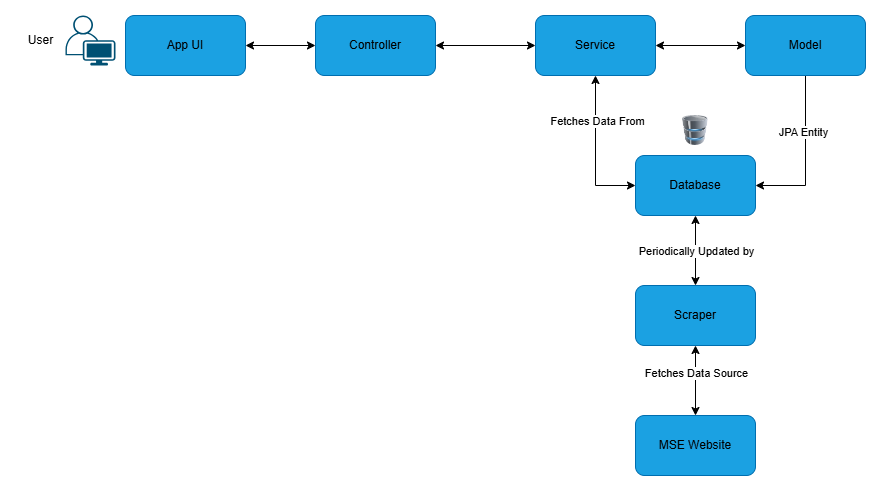

The diagram above was exported from draw.io. Its source (the exported page's mxGraphModel, read from the mxfile embedded in the PNG):
<mxGraphModel dx="1134" dy="649" grid="1" gridSize="10" guides="1" tooltips="1" connect="1" arrows="1" fold="1" page="1" pageScale="1" pageWidth="850" pageHeight="1100" math="0" shadow="0">
  <root>
    <mxCell id="0" />
    <mxCell id="1" parent="0" />
    <mxCell id="8jTfGEjP1VlpEV2Hbrei-1" value="" style="points=[[0.35,0,0],[0.98,0.51,0],[1,0.71,0],[0.67,1,0],[0,0.795,0],[0,0.65,0]];verticalLabelPosition=bottom;sketch=0;html=1;verticalAlign=top;aspect=fixed;align=center;pointerEvents=1;shape=mxgraph.cisco19.user;fillColor=#005073;strokeColor=none;" vertex="1" parent="1">
      <mxGeometry x="60" y="210" width="50" height="50" as="geometry" />
    </mxCell>
    <mxCell id="8jTfGEjP1VlpEV2Hbrei-27" style="edgeStyle=orthogonalEdgeStyle;rounded=0;orthogonalLoop=1;jettySize=auto;html=1;exitX=1;exitY=0.5;exitDx=0;exitDy=0;entryX=0;entryY=0.5;entryDx=0;entryDy=0;startArrow=classic;startFill=1;" edge="1" parent="1" source="8jTfGEjP1VlpEV2Hbrei-2" target="8jTfGEjP1VlpEV2Hbrei-25">
      <mxGeometry relative="1" as="geometry" />
    </mxCell>
    <mxCell id="8jTfGEjP1VlpEV2Hbrei-2" value="App UI" style="rounded=1;whiteSpace=wrap;html=1;fillColor=#1ba1e2;strokeColor=#006EAF;fontColor=#000000;" vertex="1" parent="1">
      <mxGeometry x="120" y="210" width="120" height="60" as="geometry" />
    </mxCell>
    <mxCell id="8jTfGEjP1VlpEV2Hbrei-29" style="edgeStyle=orthogonalEdgeStyle;rounded=0;orthogonalLoop=1;jettySize=auto;html=1;exitX=1;exitY=0.5;exitDx=0;exitDy=0;entryX=0;entryY=0.5;entryDx=0;entryDy=0;startArrow=classic;startFill=1;" edge="1" parent="1" source="8jTfGEjP1VlpEV2Hbrei-4" target="8jTfGEjP1VlpEV2Hbrei-26">
      <mxGeometry relative="1" as="geometry" />
    </mxCell>
    <mxCell id="8jTfGEjP1VlpEV2Hbrei-40" style="edgeStyle=orthogonalEdgeStyle;rounded=0;orthogonalLoop=1;jettySize=auto;html=1;entryX=0;entryY=0.5;entryDx=0;entryDy=0;startArrow=classic;startFill=1;" edge="1" parent="1" source="8jTfGEjP1VlpEV2Hbrei-4" target="8jTfGEjP1VlpEV2Hbrei-5">
      <mxGeometry relative="1" as="geometry" />
    </mxCell>
    <mxCell id="8jTfGEjP1VlpEV2Hbrei-41" value="Fetches Data From" style="edgeLabel;html=1;align=center;verticalAlign=middle;resizable=0;points=[];" vertex="1" connectable="0" parent="8jTfGEjP1VlpEV2Hbrei-40">
      <mxGeometry x="-0.4025" y="1" relative="1" as="geometry">
        <mxPoint y="1" as="offset" />
      </mxGeometry>
    </mxCell>
    <mxCell id="8jTfGEjP1VlpEV2Hbrei-4" value="Service" style="rounded=1;whiteSpace=wrap;html=1;fillColor=#1ba1e2;fontColor=#000000;strokeColor=#006EAF;" vertex="1" parent="1">
      <mxGeometry x="530" y="210" width="120" height="60" as="geometry" />
    </mxCell>
    <mxCell id="8jTfGEjP1VlpEV2Hbrei-18" style="edgeStyle=orthogonalEdgeStyle;rounded=0;orthogonalLoop=1;jettySize=auto;html=1;exitX=0.5;exitY=1;exitDx=0;exitDy=0;entryX=0.5;entryY=0;entryDx=0;entryDy=0;endArrow=classic;endFill=1;startArrow=classic;startFill=1;" edge="1" parent="1" source="8jTfGEjP1VlpEV2Hbrei-5" target="8jTfGEjP1VlpEV2Hbrei-6">
      <mxGeometry relative="1" as="geometry" />
    </mxCell>
    <mxCell id="8jTfGEjP1VlpEV2Hbrei-19" value="Periodically Updated by" style="edgeLabel;html=1;align=center;verticalAlign=middle;resizable=0;points=[];" vertex="1" connectable="0" parent="8jTfGEjP1VlpEV2Hbrei-18">
      <mxGeometry x="0.0016" relative="1" as="geometry">
        <mxPoint as="offset" />
      </mxGeometry>
    </mxCell>
    <mxCell id="8jTfGEjP1VlpEV2Hbrei-5" value="Database" style="rounded=1;whiteSpace=wrap;html=1;fillColor=#1ba1e2;fontColor=#000000;strokeColor=#006EAF;" vertex="1" parent="1">
      <mxGeometry x="630" y="350" width="120" height="60" as="geometry" />
    </mxCell>
    <mxCell id="8jTfGEjP1VlpEV2Hbrei-23" style="edgeStyle=orthogonalEdgeStyle;rounded=0;orthogonalLoop=1;jettySize=auto;html=1;exitX=0.5;exitY=1;exitDx=0;exitDy=0;entryX=0.5;entryY=0;entryDx=0;entryDy=0;startArrow=classic;startFill=1;" edge="1" parent="1" source="8jTfGEjP1VlpEV2Hbrei-6" target="8jTfGEjP1VlpEV2Hbrei-22">
      <mxGeometry relative="1" as="geometry" />
    </mxCell>
    <mxCell id="8jTfGEjP1VlpEV2Hbrei-24" value="Fetches Data Source" style="edgeLabel;html=1;align=center;verticalAlign=middle;resizable=0;points=[];" vertex="1" connectable="0" parent="8jTfGEjP1VlpEV2Hbrei-23">
      <mxGeometry x="-0.1718" relative="1" as="geometry">
        <mxPoint y="-1" as="offset" />
      </mxGeometry>
    </mxCell>
    <mxCell id="8jTfGEjP1VlpEV2Hbrei-6" value="Scraper" style="rounded=1;whiteSpace=wrap;html=1;fillColor=#1ba1e2;fontColor=#000000;strokeColor=#006EAF;" vertex="1" parent="1">
      <mxGeometry x="630" y="480" width="120" height="60" as="geometry" />
    </mxCell>
    <mxCell id="8jTfGEjP1VlpEV2Hbrei-21" value="User" style="text;html=1;align=center;verticalAlign=middle;resizable=0;points=[];autosize=1;strokeColor=none;fillColor=none;" vertex="1" parent="1">
      <mxGeometry x="10" y="220" width="50" height="30" as="geometry" />
    </mxCell>
    <mxCell id="8jTfGEjP1VlpEV2Hbrei-22" value="MSE Website" style="rounded=1;whiteSpace=wrap;html=1;fillColor=#1ba1e2;fontColor=#000000;strokeColor=#006EAF;" vertex="1" parent="1">
      <mxGeometry x="630" y="610" width="120" height="60" as="geometry" />
    </mxCell>
    <mxCell id="8jTfGEjP1VlpEV2Hbrei-28" style="edgeStyle=orthogonalEdgeStyle;rounded=0;orthogonalLoop=1;jettySize=auto;html=1;exitX=1;exitY=0.5;exitDx=0;exitDy=0;entryX=0;entryY=0.5;entryDx=0;entryDy=0;startArrow=classic;startFill=1;" edge="1" parent="1" source="8jTfGEjP1VlpEV2Hbrei-25" target="8jTfGEjP1VlpEV2Hbrei-4">
      <mxGeometry relative="1" as="geometry" />
    </mxCell>
    <mxCell id="8jTfGEjP1VlpEV2Hbrei-25" value="Controller" style="rounded=1;whiteSpace=wrap;html=1;fillColor=#1ba1e2;strokeColor=#006EAF;fontColor=#000000;" vertex="1" parent="1">
      <mxGeometry x="310" y="210" width="120" height="60" as="geometry" />
    </mxCell>
    <mxCell id="8jTfGEjP1VlpEV2Hbrei-39" style="edgeStyle=orthogonalEdgeStyle;rounded=0;orthogonalLoop=1;jettySize=auto;html=1;entryX=1;entryY=0.5;entryDx=0;entryDy=0;" edge="1" parent="1" source="8jTfGEjP1VlpEV2Hbrei-26" target="8jTfGEjP1VlpEV2Hbrei-5">
      <mxGeometry relative="1" as="geometry" />
    </mxCell>
    <mxCell id="8jTfGEjP1VlpEV2Hbrei-42" value="JPA Entity" style="edgeLabel;html=1;align=center;verticalAlign=middle;resizable=0;points=[];" vertex="1" connectable="0" parent="8jTfGEjP1VlpEV2Hbrei-39">
      <mxGeometry x="-0.297" y="-3" relative="1" as="geometry">
        <mxPoint y="1" as="offset" />
      </mxGeometry>
    </mxCell>
    <mxCell id="8jTfGEjP1VlpEV2Hbrei-26" value="Model" style="rounded=1;whiteSpace=wrap;html=1;fillColor=#1ba1e2;strokeColor=#006EAF;fontColor=#000000;" vertex="1" parent="1">
      <mxGeometry x="740" y="210" width="120" height="60" as="geometry" />
    </mxCell>
    <mxCell id="8jTfGEjP1VlpEV2Hbrei-37" value="" style="image;html=1;image=img/lib/clip_art/computers/Database_128x128.png" vertex="1" parent="1">
      <mxGeometry x="667.5" y="310" width="45" height="30" as="geometry" />
    </mxCell>
  </root>
</mxGraphModel>